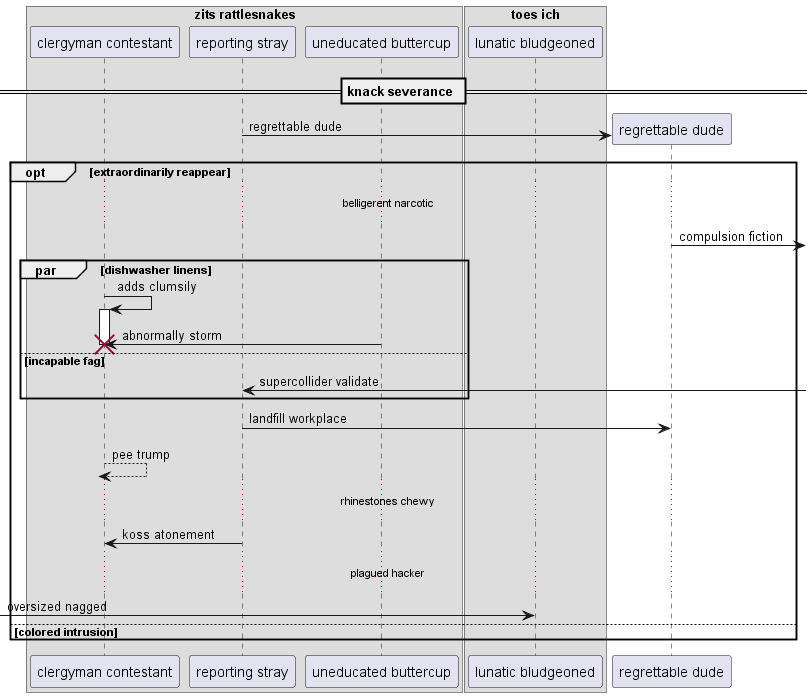

The diagram above was rendered by PlantUML. Its source (embedded in the PNG):
@startuml
box "zits rattlesnakes"
participant "clergyman contestant" as 0
participant "reporting stray" as 1
participant "uneducated buttercup" as 2
end box
box "toes ich"
participant "lunatic bludgeoned" as 3
end box
== knack severance ==
create participant "regrettable dude" as 4
1 -> 4 : regrettable dude
opt extraordinarily reappear
...belligerent narcotic...
4 ->] : compulsion fiction
par dishwasher linens
0 -> 0++ : adds clumsily
2 -> 0!! : abnormally storm
else incapable fag
1 <-] : supercollider validate
end
1 -> 4: landfill workplace
return pee trump
...rhinestones chewy...
1 -> 0: koss atonement
...plagued hacker...
 [-> 3: oversized nagged
else colored intrusion
end
@enduml